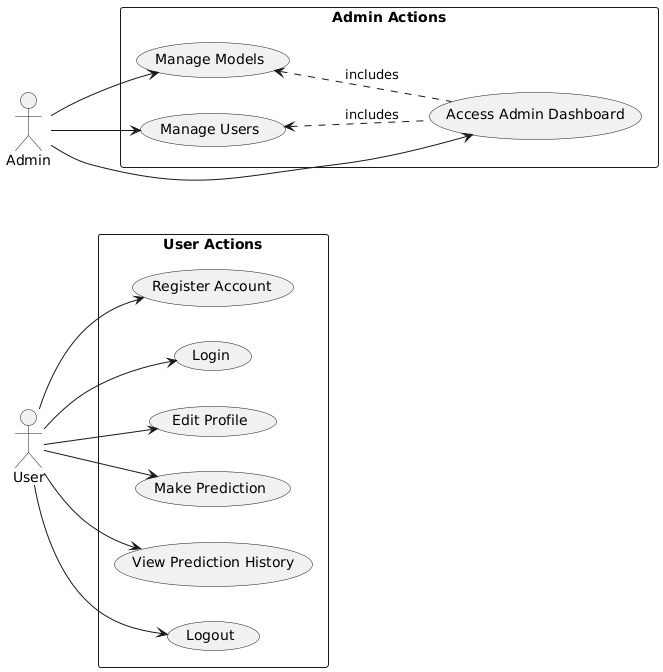

The diagram above was rendered by PlantUML. Its source (embedded in the PNG):
@startuml
left to right direction
skinparam packageStyle rectangle

actor User
actor Admin

package "User Actions" {
  usecase "Register Account" as UC_Register
  usecase "Login" as UC_Login
  usecase "Edit Profile" as UC_EditProfile
  usecase "Make Prediction" as UC_Predict
  usecase "View Prediction History" as UC_ViewHistory
  usecase "Logout" as UC_Logout
}

package "Admin Actions" {
  usecase "Access Admin Dashboard" as UC_AdminDashboard
  usecase "Manage Users" as UC_ManageUsers
  usecase "Manage Models" as UC_ManageModels
}

User --> UC_Register
User --> UC_Login
User --> UC_EditProfile
User --> UC_Predict
User --> UC_ViewHistory
User --> UC_Logout

Admin --> UC_AdminDashboard
Admin --> UC_ManageUsers
Admin --> UC_ManageModels

UC_AdminDashboard .up.> UC_ManageUsers : includes
UC_AdminDashboard .up.> UC_ManageModels : includes
@enduml